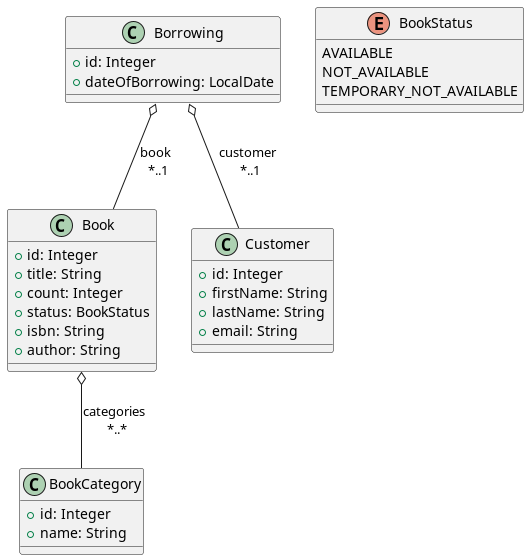

The diagram above was rendered by PlantUML. Its source (embedded in the PNG):
@startuml
'https://plantuml.com/class-diagram

class Book {
+ id: Integer
+ title: String
+ count: Integer
+ status: BookStatus
+ isbn: String
+ author: String
}

class BookCategory {
+ id: Integer
+ name: String
}

class Customer {
+ id: Integer
+ firstName: String
+ lastName: String
+ email: String
}

class Borrowing {
+ id: Integer
+ dateOfBorrowing: LocalDate
}

enum BookStatus {
AVAILABLE
NOT_AVAILABLE
TEMPORARY_NOT_AVAILABLE
}

Book o-- BookCategory : categories \n *..*
Borrowing o-- Book :  book \n *..1
Borrowing o-- Customer : customer \n *..1

@enduml